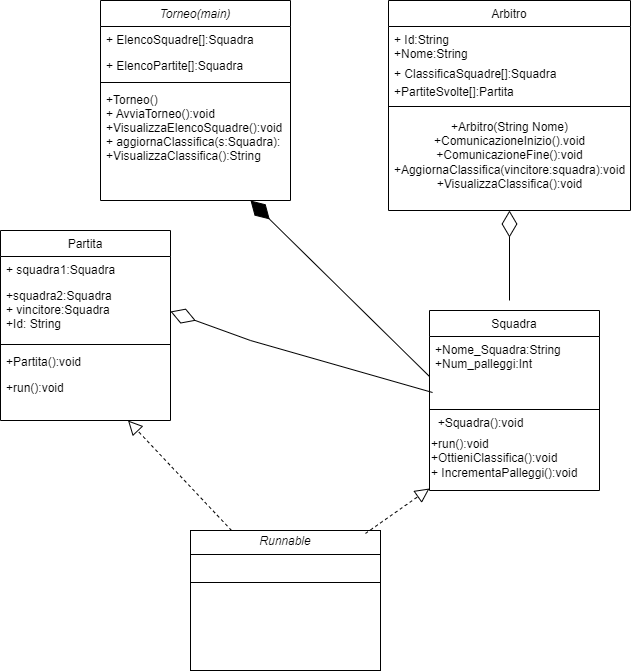

The diagram above was exported from draw.io. Its source (the exported page's mxGraphModel, read from the mxfile embedded in the PNG):
<mxGraphModel dx="880" dy="468" grid="1" gridSize="10" guides="1" tooltips="1" connect="1" arrows="1" fold="1" page="1" pageScale="1" pageWidth="827" pageHeight="1169" math="0" shadow="0">
  <root>
    <mxCell id="WIyWlLk6GJQsqaUBKTNV-0" />
    <mxCell id="WIyWlLk6GJQsqaUBKTNV-1" parent="WIyWlLk6GJQsqaUBKTNV-0" />
    <mxCell id="zkfFHV4jXpPFQw0GAbJ--0" value="Torneo(main)" style="swimlane;fontStyle=2;align=center;verticalAlign=top;childLayout=stackLayout;horizontal=1;startSize=26;horizontalStack=0;resizeParent=1;resizeLast=0;collapsible=1;marginBottom=0;rounded=0;shadow=0;strokeWidth=1;" parent="WIyWlLk6GJQsqaUBKTNV-1" vertex="1">
      <mxGeometry x="220" y="120" width="190" height="200" as="geometry">
        <mxRectangle x="230" y="140" width="160" height="26" as="alternateBounds" />
      </mxGeometry>
    </mxCell>
    <mxCell id="zkfFHV4jXpPFQw0GAbJ--1" value="+ ElencoSquadre[]:Squadra" style="text;align=left;verticalAlign=top;spacingLeft=4;spacingRight=4;overflow=hidden;rotatable=0;points=[[0,0.5],[1,0.5]];portConstraint=eastwest;" parent="zkfFHV4jXpPFQw0GAbJ--0" vertex="1">
      <mxGeometry y="26" width="190" height="26" as="geometry" />
    </mxCell>
    <mxCell id="zkfFHV4jXpPFQw0GAbJ--2" value="+ ElencoPartite[]:Squadra&#10;" style="text;align=left;verticalAlign=top;spacingLeft=4;spacingRight=4;overflow=hidden;rotatable=0;points=[[0,0.5],[1,0.5]];portConstraint=eastwest;rounded=0;shadow=0;html=0;" parent="zkfFHV4jXpPFQw0GAbJ--0" vertex="1">
      <mxGeometry y="52" width="190" height="26" as="geometry" />
    </mxCell>
    <mxCell id="zkfFHV4jXpPFQw0GAbJ--4" value="" style="line;html=1;strokeWidth=1;align=left;verticalAlign=middle;spacingTop=-1;spacingLeft=3;spacingRight=3;rotatable=0;labelPosition=right;points=[];portConstraint=eastwest;" parent="zkfFHV4jXpPFQw0GAbJ--0" vertex="1">
      <mxGeometry y="78" width="190" height="8" as="geometry" />
    </mxCell>
    <mxCell id="zkfFHV4jXpPFQw0GAbJ--5" value="+Torneo()&#10;+ AvviaTorneo():void&#10;+VisualizzaElencoSquadre():void&#10;+ aggiornaClassifica(s:Squadra):&#10;+VisualizzaClassifica():String" style="text;align=left;verticalAlign=top;spacingLeft=4;spacingRight=4;overflow=hidden;rotatable=0;points=[[0,0.5],[1,0.5]];portConstraint=eastwest;" parent="zkfFHV4jXpPFQw0GAbJ--0" vertex="1">
      <mxGeometry y="86" width="190" height="88" as="geometry" />
    </mxCell>
    <mxCell id="zkfFHV4jXpPFQw0GAbJ--6" value="Partita" style="swimlane;fontStyle=0;align=center;verticalAlign=top;childLayout=stackLayout;horizontal=1;startSize=26;horizontalStack=0;resizeParent=1;resizeLast=0;collapsible=1;marginBottom=0;rounded=0;shadow=0;strokeWidth=1;" parent="WIyWlLk6GJQsqaUBKTNV-1" vertex="1">
      <mxGeometry x="120" y="350" width="170" height="190" as="geometry">
        <mxRectangle x="130" y="380" width="160" height="26" as="alternateBounds" />
      </mxGeometry>
    </mxCell>
    <mxCell id="zkfFHV4jXpPFQw0GAbJ--7" value="+ squadra1:Squadra" style="text;align=left;verticalAlign=top;spacingLeft=4;spacingRight=4;overflow=hidden;rotatable=0;points=[[0,0.5],[1,0.5]];portConstraint=eastwest;" parent="zkfFHV4jXpPFQw0GAbJ--6" vertex="1">
      <mxGeometry y="26" width="170" height="26" as="geometry" />
    </mxCell>
    <mxCell id="zkfFHV4jXpPFQw0GAbJ--8" value="+squadra2:Squadra&#10;+ vincitore:Squadra&#10;+Id: String" style="text;align=left;verticalAlign=top;spacingLeft=4;spacingRight=4;overflow=hidden;rotatable=0;points=[[0,0.5],[1,0.5]];portConstraint=eastwest;rounded=0;shadow=0;html=0;" parent="zkfFHV4jXpPFQw0GAbJ--6" vertex="1">
      <mxGeometry y="52" width="170" height="58" as="geometry" />
    </mxCell>
    <mxCell id="zkfFHV4jXpPFQw0GAbJ--9" value="" style="line;html=1;strokeWidth=1;align=left;verticalAlign=middle;spacingTop=-1;spacingLeft=3;spacingRight=3;rotatable=0;labelPosition=right;points=[];portConstraint=eastwest;" parent="zkfFHV4jXpPFQw0GAbJ--6" vertex="1">
      <mxGeometry y="110" width="170" height="8" as="geometry" />
    </mxCell>
    <mxCell id="zkfFHV4jXpPFQw0GAbJ--11" value="+Partita():void" style="text;align=left;verticalAlign=top;spacingLeft=4;spacingRight=4;overflow=hidden;rotatable=0;points=[[0,0.5],[1,0.5]];portConstraint=eastwest;" parent="zkfFHV4jXpPFQw0GAbJ--6" vertex="1">
      <mxGeometry y="118" width="170" height="26" as="geometry" />
    </mxCell>
    <mxCell id="zkfFHV4jXpPFQw0GAbJ--10" value="+run():void&#10;" style="text;align=left;verticalAlign=top;spacingLeft=4;spacingRight=4;overflow=hidden;rotatable=0;points=[[0,0.5],[1,0.5]];portConstraint=eastwest;fontStyle=0" parent="zkfFHV4jXpPFQw0GAbJ--6" vertex="1">
      <mxGeometry y="144" width="170" height="26" as="geometry" />
    </mxCell>
    <mxCell id="zkfFHV4jXpPFQw0GAbJ--13" value="Squadra" style="swimlane;fontStyle=0;align=center;verticalAlign=top;childLayout=stackLayout;horizontal=1;startSize=26;horizontalStack=0;resizeParent=1;resizeLast=0;collapsible=1;marginBottom=0;rounded=0;shadow=0;strokeWidth=1;" parent="WIyWlLk6GJQsqaUBKTNV-1" vertex="1">
      <mxGeometry x="549" y="430" width="170" height="180" as="geometry">
        <mxRectangle x="340" y="380" width="170" height="26" as="alternateBounds" />
      </mxGeometry>
    </mxCell>
    <mxCell id="zkfFHV4jXpPFQw0GAbJ--14" value="+Nome_Squadra:String&#10;+Num_palleggi:Int&#10;" style="text;align=left;verticalAlign=top;spacingLeft=4;spacingRight=4;overflow=hidden;rotatable=0;points=[[0,0.5],[1,0.5]];portConstraint=eastwest;" parent="zkfFHV4jXpPFQw0GAbJ--13" vertex="1">
      <mxGeometry y="26" width="170" height="54" as="geometry" />
    </mxCell>
    <mxCell id="zkfFHV4jXpPFQw0GAbJ--15" value="" style="line;html=1;strokeWidth=1;align=left;verticalAlign=middle;spacingTop=-1;spacingLeft=3;spacingRight=3;rotatable=0;labelPosition=right;points=[];portConstraint=eastwest;" parent="zkfFHV4jXpPFQw0GAbJ--13" vertex="1">
      <mxGeometry y="80" width="170" height="38" as="geometry" />
    </mxCell>
    <mxCell id="pHED-uCODh6lF_BcHXJz-15" value="+run():void&lt;div&gt;+OttieniClassifica():void&lt;/div&gt;&lt;div&gt;&lt;span style=&quot;text-align: center;&quot;&gt;+ IncrementaPalleggi():void&lt;/span&gt;&lt;/div&gt;" style="text;html=1;align=left;verticalAlign=middle;resizable=0;points=[];autosize=1;strokeColor=none;fillColor=none;" vertex="1" parent="zkfFHV4jXpPFQw0GAbJ--13">
      <mxGeometry y="118" width="170" height="60" as="geometry" />
    </mxCell>
    <mxCell id="zkfFHV4jXpPFQw0GAbJ--17" value="Arbitro" style="swimlane;fontStyle=0;align=center;verticalAlign=top;childLayout=stackLayout;horizontal=1;startSize=26;horizontalStack=0;resizeParent=1;resizeLast=0;collapsible=1;marginBottom=0;rounded=0;shadow=0;strokeWidth=1;" parent="WIyWlLk6GJQsqaUBKTNV-1" vertex="1">
      <mxGeometry x="508" y="120" width="242" height="210" as="geometry">
        <mxRectangle x="550" y="140" width="160" height="26" as="alternateBounds" />
      </mxGeometry>
    </mxCell>
    <mxCell id="zkfFHV4jXpPFQw0GAbJ--18" value="+ Id:String&#10;+Nome:String" style="text;align=left;verticalAlign=top;spacingLeft=4;spacingRight=4;overflow=hidden;rotatable=0;points=[[0,0.5],[1,0.5]];portConstraint=eastwest;" parent="zkfFHV4jXpPFQw0GAbJ--17" vertex="1">
      <mxGeometry y="26" width="242" height="34" as="geometry" />
    </mxCell>
    <mxCell id="zkfFHV4jXpPFQw0GAbJ--19" value="+ ClassificaSquadre[]:Squadra" style="text;align=left;verticalAlign=top;spacingLeft=4;spacingRight=4;overflow=hidden;rotatable=0;points=[[0,0.5],[1,0.5]];portConstraint=eastwest;rounded=0;shadow=0;html=0;" parent="zkfFHV4jXpPFQw0GAbJ--17" vertex="1">
      <mxGeometry y="60" width="242" height="18" as="geometry" />
    </mxCell>
    <mxCell id="zkfFHV4jXpPFQw0GAbJ--20" value="+PartiteSvolte[]:Partita" style="text;align=left;verticalAlign=top;spacingLeft=4;spacingRight=4;overflow=hidden;rotatable=0;points=[[0,0.5],[1,0.5]];portConstraint=eastwest;rounded=0;shadow=0;html=0;" parent="zkfFHV4jXpPFQw0GAbJ--17" vertex="1">
      <mxGeometry y="78" width="242" height="24" as="geometry" />
    </mxCell>
    <mxCell id="zkfFHV4jXpPFQw0GAbJ--23" value="" style="line;html=1;strokeWidth=1;align=left;verticalAlign=middle;spacingTop=-1;spacingLeft=3;spacingRight=3;rotatable=0;labelPosition=right;points=[];portConstraint=eastwest;" parent="zkfFHV4jXpPFQw0GAbJ--17" vertex="1">
      <mxGeometry y="102" width="242" height="8" as="geometry" />
    </mxCell>
    <mxCell id="pHED-uCODh6lF_BcHXJz-2" value="+Arbitro(String Nome)&lt;div&gt;+ComunicazioneInizio().void&lt;/div&gt;&lt;div&gt;+ComunicazioneFine():void&lt;/div&gt;&lt;div&gt;+AggiornaClassifica(vincitore:squadra):void&lt;/div&gt;&lt;div&gt;+VisualizzaClassifica():void&lt;/div&gt;" style="text;html=1;align=center;verticalAlign=middle;resizable=0;points=[];autosize=1;strokeColor=none;fillColor=none;" vertex="1" parent="zkfFHV4jXpPFQw0GAbJ--17">
      <mxGeometry y="110" width="242" height="90" as="geometry" />
    </mxCell>
    <mxCell id="pHED-uCODh6lF_BcHXJz-7" value="&lt;p style=&quot;margin:0px;margin-top:4px;text-align:center;&quot;&gt;&lt;i&gt;Runnable&lt;/i&gt;&lt;/p&gt;&lt;hr size=&quot;1&quot; style=&quot;border-style:solid;&quot;&gt;&lt;p style=&quot;margin:0px;margin-left:4px;&quot;&gt;&lt;br&gt;&lt;/p&gt;&lt;hr size=&quot;1&quot; style=&quot;border-style:solid;&quot;&gt;&lt;p style=&quot;margin:0px;margin-left:4px;&quot;&gt;&lt;br&gt;&lt;/p&gt;" style="verticalAlign=top;align=left;overflow=fill;html=1;whiteSpace=wrap;" vertex="1" parent="WIyWlLk6GJQsqaUBKTNV-1">
      <mxGeometry x="310" y="650" width="190" height="140" as="geometry" />
    </mxCell>
    <mxCell id="pHED-uCODh6lF_BcHXJz-10" value="" style="endArrow=diamondThin;endFill=0;endSize=24;html=1;rounded=0;exitX=0.018;exitY=1.037;exitDx=0;exitDy=0;exitPerimeter=0;entryX=1;entryY=0.5;entryDx=0;entryDy=0;" edge="1" parent="WIyWlLk6GJQsqaUBKTNV-1" source="zkfFHV4jXpPFQw0GAbJ--14" target="zkfFHV4jXpPFQw0GAbJ--8">
      <mxGeometry width="160" relative="1" as="geometry">
        <mxPoint x="447.02" y="518.08" as="sourcePoint" />
        <mxPoint x="290" y="410" as="targetPoint" />
        <Array as="points">
          <mxPoint x="370" y="460" />
        </Array>
      </mxGeometry>
    </mxCell>
    <mxCell id="pHED-uCODh6lF_BcHXJz-11" value="" style="endArrow=diamondThin;endFill=1;endSize=24;html=1;rounded=0;exitX=0;exitY=0.741;exitDx=0;exitDy=0;exitPerimeter=0;" edge="1" parent="WIyWlLk6GJQsqaUBKTNV-1" source="zkfFHV4jXpPFQw0GAbJ--14">
      <mxGeometry width="160" relative="1" as="geometry">
        <mxPoint x="330" y="350" as="sourcePoint" />
        <mxPoint x="370" y="320" as="targetPoint" />
      </mxGeometry>
    </mxCell>
    <mxCell id="pHED-uCODh6lF_BcHXJz-12" value="" style="endArrow=diamondThin;endFill=0;endSize=24;html=1;rounded=0;entryX=0.5;entryY=1;entryDx=0;entryDy=0;" edge="1" parent="WIyWlLk6GJQsqaUBKTNV-1" target="zkfFHV4jXpPFQw0GAbJ--17">
      <mxGeometry width="160" relative="1" as="geometry">
        <mxPoint x="629" y="420" as="sourcePoint" />
        <mxPoint x="780" y="410" as="targetPoint" />
      </mxGeometry>
    </mxCell>
    <mxCell id="pHED-uCODh6lF_BcHXJz-13" value="" style="endArrow=block;dashed=1;endFill=0;endSize=12;html=1;rounded=0;exitX=0.216;exitY=0;exitDx=0;exitDy=0;exitPerimeter=0;entryX=0.75;entryY=1;entryDx=0;entryDy=0;" edge="1" parent="WIyWlLk6GJQsqaUBKTNV-1" source="pHED-uCODh6lF_BcHXJz-7" target="zkfFHV4jXpPFQw0GAbJ--6">
      <mxGeometry width="160" relative="1" as="geometry">
        <mxPoint x="330" y="550" as="sourcePoint" />
        <mxPoint x="490" y="550" as="targetPoint" />
      </mxGeometry>
    </mxCell>
    <mxCell id="pHED-uCODh6lF_BcHXJz-14" value="" style="endArrow=block;dashed=1;endFill=0;endSize=12;html=1;rounded=0;exitX=0.921;exitY=0.021;exitDx=0;exitDy=0;exitPerimeter=0;entryX=0;entryY=0.5;entryDx=0;entryDy=0;entryPerimeter=0;" edge="1" parent="WIyWlLk6GJQsqaUBKTNV-1" source="pHED-uCODh6lF_BcHXJz-7">
      <mxGeometry width="160" relative="1" as="geometry">
        <mxPoint x="330" y="550" as="sourcePoint" />
        <mxPoint x="549" y="608" as="targetPoint" />
      </mxGeometry>
    </mxCell>
    <mxCell id="pHED-uCODh6lF_BcHXJz-18" value="+Squadra():void" style="text;html=1;align=center;verticalAlign=middle;resizable=0;points=[];autosize=1;strokeColor=none;fillColor=none;" vertex="1" parent="WIyWlLk6GJQsqaUBKTNV-1">
      <mxGeometry x="545" y="528" width="110" height="30" as="geometry" />
    </mxCell>
  </root>
</mxGraphModel>